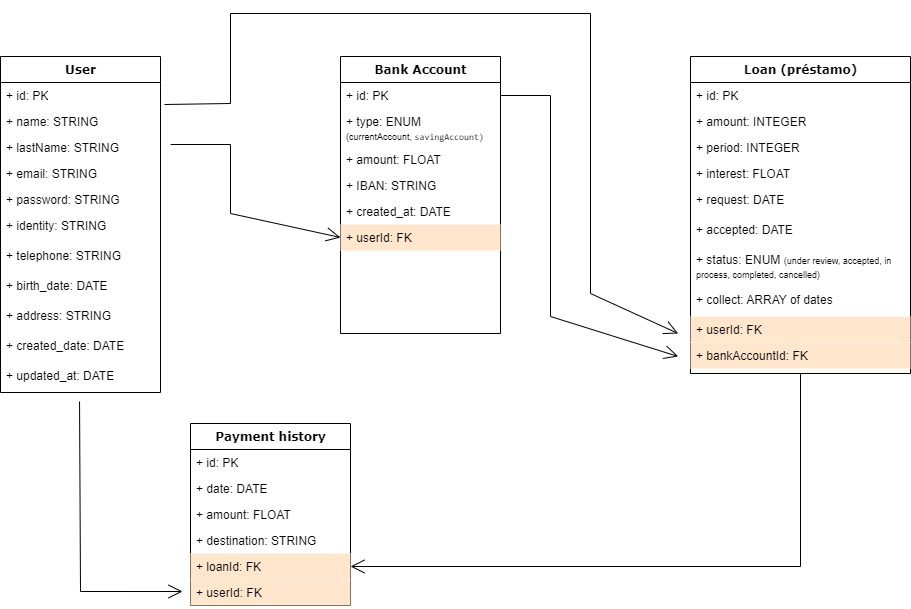

The diagram above was exported from draw.io. Its source (the exported page's mxGraphModel, read from the mxfile embedded in the PNG):
<mxGraphModel dx="1514" dy="455" grid="1" gridSize="10" guides="1" tooltips="1" connect="1" arrows="1" fold="1" page="1" pageScale="1" pageWidth="1100" pageHeight="850" background="none" math="0" shadow="0">
  <root>
    <mxCell id="0" />
    <mxCell id="1" parent="0" />
    <mxCell id="78961159f06e98e8-17" value="User" style="swimlane;html=1;fontStyle=1;align=center;verticalAlign=top;childLayout=stackLayout;horizontal=1;startSize=26;horizontalStack=0;resizeParent=1;resizeLast=0;collapsible=1;marginBottom=0;swimlaneFillColor=#ffffff;rounded=0;shadow=0;comic=0;labelBackgroundColor=none;strokeWidth=1;fillColor=none;fontFamily=Verdana;fontSize=12" parent="1" vertex="1">
      <mxGeometry x="90" y="83" width="160" height="336" as="geometry" />
    </mxCell>
    <mxCell id="78961159f06e98e8-21" value="+ id: PK" style="text;html=1;strokeColor=none;fillColor=none;align=left;verticalAlign=top;spacingLeft=4;spacingRight=4;whiteSpace=wrap;overflow=hidden;rotatable=0;points=[[0,0.5],[1,0.5]];portConstraint=eastwest;" parent="78961159f06e98e8-17" vertex="1">
      <mxGeometry y="26" width="160" height="26" as="geometry" />
    </mxCell>
    <mxCell id="78961159f06e98e8-23" value="+ name: STRING" style="text;html=1;strokeColor=none;fillColor=none;align=left;verticalAlign=top;spacingLeft=4;spacingRight=4;whiteSpace=wrap;overflow=hidden;rotatable=0;points=[[0,0.5],[1,0.5]];portConstraint=eastwest;" parent="78961159f06e98e8-17" vertex="1">
      <mxGeometry y="52" width="160" height="26" as="geometry" />
    </mxCell>
    <mxCell id="78961159f06e98e8-25" value="+ lastName: STRING" style="text;html=1;strokeColor=none;fillColor=none;align=left;verticalAlign=top;spacingLeft=4;spacingRight=4;whiteSpace=wrap;overflow=hidden;rotatable=0;points=[[0,0.5],[1,0.5]];portConstraint=eastwest;" parent="78961159f06e98e8-17" vertex="1">
      <mxGeometry y="78" width="160" height="26" as="geometry" />
    </mxCell>
    <mxCell id="78961159f06e98e8-26" value="+ email: STRING" style="text;html=1;strokeColor=none;fillColor=none;align=left;verticalAlign=top;spacingLeft=4;spacingRight=4;whiteSpace=wrap;overflow=hidden;rotatable=0;points=[[0,0.5],[1,0.5]];portConstraint=eastwest;" parent="78961159f06e98e8-17" vertex="1">
      <mxGeometry y="104" width="160" height="26" as="geometry" />
    </mxCell>
    <mxCell id="78961159f06e98e8-24" value="+ password: STRING" style="text;html=1;strokeColor=none;fillColor=none;align=left;verticalAlign=top;spacingLeft=4;spacingRight=4;whiteSpace=wrap;overflow=hidden;rotatable=0;points=[[0,0.5],[1,0.5]];portConstraint=eastwest;" parent="78961159f06e98e8-17" vertex="1">
      <mxGeometry y="130" width="160" height="26" as="geometry" />
    </mxCell>
    <mxCell id="kqYAzqDwmhLs4kXtP-fN-18" value="+ identity: STRING" style="text;html=1;strokeColor=none;fillColor=none;align=left;verticalAlign=top;spacingLeft=4;spacingRight=4;whiteSpace=wrap;overflow=hidden;rotatable=0;points=[[0,0.5],[1,0.5]];portConstraint=eastwest;" vertex="1" parent="78961159f06e98e8-17">
      <mxGeometry y="156" width="160" height="30" as="geometry" />
    </mxCell>
    <mxCell id="78961159f06e98e8-27" value="+ telephone: STRING" style="text;html=1;strokeColor=none;fillColor=none;align=left;verticalAlign=top;spacingLeft=4;spacingRight=4;whiteSpace=wrap;overflow=hidden;rotatable=0;points=[[0,0.5],[1,0.5]];portConstraint=eastwest;" parent="78961159f06e98e8-17" vertex="1">
      <mxGeometry y="186" width="160" height="30" as="geometry" />
    </mxCell>
    <mxCell id="kqYAzqDwmhLs4kXtP-fN-21" value="+ birth_date: DATE" style="text;html=1;strokeColor=none;fillColor=none;align=left;verticalAlign=top;spacingLeft=4;spacingRight=4;whiteSpace=wrap;overflow=hidden;rotatable=0;points=[[0,0.5],[1,0.5]];portConstraint=eastwest;" vertex="1" parent="78961159f06e98e8-17">
      <mxGeometry y="216" width="160" height="30" as="geometry" />
    </mxCell>
    <mxCell id="kqYAzqDwmhLs4kXtP-fN-19" value="+ address: STRING" style="text;html=1;strokeColor=none;fillColor=none;align=left;verticalAlign=top;spacingLeft=4;spacingRight=4;whiteSpace=wrap;overflow=hidden;rotatable=0;points=[[0,0.5],[1,0.5]];portConstraint=eastwest;" vertex="1" parent="78961159f06e98e8-17">
      <mxGeometry y="246" width="160" height="30" as="geometry" />
    </mxCell>
    <mxCell id="kqYAzqDwmhLs4kXtP-fN-2" value="+ created_date: DATE" style="text;html=1;strokeColor=none;fillColor=none;align=left;verticalAlign=top;spacingLeft=4;spacingRight=4;whiteSpace=wrap;overflow=hidden;rotatable=0;points=[[0,0.5],[1,0.5]];portConstraint=eastwest;" vertex="1" parent="78961159f06e98e8-17">
      <mxGeometry y="276" width="160" height="30" as="geometry" />
    </mxCell>
    <mxCell id="kqYAzqDwmhLs4kXtP-fN-4" value="+ updated_at: DATE" style="text;html=1;strokeColor=none;fillColor=none;align=left;verticalAlign=top;spacingLeft=4;spacingRight=4;whiteSpace=wrap;overflow=hidden;rotatable=0;points=[[0,0.5],[1,0.5]];portConstraint=eastwest;" vertex="1" parent="78961159f06e98e8-17">
      <mxGeometry y="306" width="160" height="30" as="geometry" />
    </mxCell>
    <mxCell id="78961159f06e98e8-30" value="Bank Account" style="swimlane;html=1;fontStyle=1;align=center;verticalAlign=top;childLayout=stackLayout;horizontal=1;startSize=26;horizontalStack=0;resizeParent=1;resizeLast=0;collapsible=1;marginBottom=0;swimlaneFillColor=#ffffff;rounded=0;shadow=0;comic=0;labelBackgroundColor=none;strokeWidth=1;fillColor=none;fontFamily=Verdana;fontSize=12" parent="1" vertex="1">
      <mxGeometry x="430" y="83" width="160" height="277" as="geometry" />
    </mxCell>
    <mxCell id="78961159f06e98e8-31" value="+ id: PK" style="text;html=1;strokeColor=none;fillColor=none;align=left;verticalAlign=top;spacingLeft=4;spacingRight=4;whiteSpace=wrap;overflow=hidden;rotatable=0;points=[[0,0.5],[1,0.5]];portConstraint=eastwest;" parent="78961159f06e98e8-30" vertex="1">
      <mxGeometry y="26" width="160" height="26" as="geometry" />
    </mxCell>
    <mxCell id="78961159f06e98e8-32" value="+ type: ENUM&lt;font style=&quot;font-size: 8px;&quot;&gt; &lt;/font&gt;&lt;font style=&quot;font-size: 9px;&quot;&gt;(currentAccount,&amp;nbsp;&lt;span style=&quot;font-family: Consolas, &amp;quot;Courier New&amp;quot;, monospace;&quot;&gt;savingAccount)&lt;/span&gt;&lt;/font&gt;" style="text;html=1;strokeColor=none;fillColor=none;align=left;verticalAlign=top;spacingLeft=4;spacingRight=4;whiteSpace=wrap;overflow=hidden;rotatable=0;points=[[0,0.5],[1,0.5]];portConstraint=eastwest;" parent="78961159f06e98e8-30" vertex="1">
      <mxGeometry y="52" width="160" height="38" as="geometry" />
    </mxCell>
    <mxCell id="78961159f06e98e8-36" value="+ amount: FLOAT" style="text;html=1;strokeColor=none;fillColor=none;align=left;verticalAlign=top;spacingLeft=4;spacingRight=4;whiteSpace=wrap;overflow=hidden;rotatable=0;points=[[0,0.5],[1,0.5]];portConstraint=eastwest;" parent="78961159f06e98e8-30" vertex="1">
      <mxGeometry y="90" width="160" height="26" as="geometry" />
    </mxCell>
    <mxCell id="kqYAzqDwmhLs4kXtP-fN-13" value="+ IBAN: STRING" style="text;html=1;strokeColor=none;fillColor=none;align=left;verticalAlign=top;spacingLeft=4;spacingRight=4;whiteSpace=wrap;overflow=hidden;rotatable=0;points=[[0,0.5],[1,0.5]];portConstraint=eastwest;" vertex="1" parent="78961159f06e98e8-30">
      <mxGeometry y="116" width="160" height="26" as="geometry" />
    </mxCell>
    <mxCell id="kqYAzqDwmhLs4kXtP-fN-22" value="+ created_at: DATE" style="text;html=1;strokeColor=none;fillColor=none;align=left;verticalAlign=top;spacingLeft=4;spacingRight=4;whiteSpace=wrap;overflow=hidden;rotatable=0;points=[[0,0.5],[1,0.5]];portConstraint=eastwest;" vertex="1" parent="78961159f06e98e8-30">
      <mxGeometry y="142" width="160" height="26" as="geometry" />
    </mxCell>
    <mxCell id="kqYAzqDwmhLs4kXtP-fN-5" value="+ userId: FK" style="text;html=1;align=left;verticalAlign=top;spacingLeft=4;spacingRight=4;whiteSpace=wrap;overflow=hidden;rotatable=0;points=[[0,0.5],[1,0.5]];portConstraint=eastwest;fillColor=#ffe6cc;strokeColor=none;" vertex="1" parent="78961159f06e98e8-30">
      <mxGeometry y="168" width="160" height="26" as="geometry" />
    </mxCell>
    <mxCell id="78961159f06e98e8-43" value="Loan (préstamo)" style="swimlane;html=1;fontStyle=1;align=center;verticalAlign=top;childLayout=stackLayout;horizontal=1;startSize=26;horizontalStack=0;resizeParent=1;resizeLast=0;collapsible=1;marginBottom=0;swimlaneFillColor=#ffffff;rounded=0;shadow=0;comic=0;labelBackgroundColor=none;strokeWidth=1;fillColor=none;fontFamily=Verdana;fontSize=12" parent="1" vertex="1">
      <mxGeometry x="780" y="83" width="220" height="317" as="geometry" />
    </mxCell>
    <mxCell id="78961159f06e98e8-44" value="+ id: PK" style="text;html=1;strokeColor=none;fillColor=none;align=left;verticalAlign=top;spacingLeft=4;spacingRight=4;whiteSpace=wrap;overflow=hidden;rotatable=0;points=[[0,0.5],[1,0.5]];portConstraint=eastwest;" parent="78961159f06e98e8-43" vertex="1">
      <mxGeometry y="26" width="220" height="26" as="geometry" />
    </mxCell>
    <mxCell id="78961159f06e98e8-45" value="+ amount:&amp;nbsp;INTEGER&lt;br&gt;&amp;nbsp;" style="text;html=1;strokeColor=none;fillColor=none;align=left;verticalAlign=top;spacingLeft=4;spacingRight=4;whiteSpace=wrap;overflow=hidden;rotatable=0;points=[[0,0.5],[1,0.5]];portConstraint=eastwest;" parent="78961159f06e98e8-43" vertex="1">
      <mxGeometry y="52" width="220" height="26" as="geometry" />
    </mxCell>
    <mxCell id="78961159f06e98e8-49" value="+ period: INTEGER" style="text;html=1;strokeColor=none;fillColor=none;align=left;verticalAlign=top;spacingLeft=4;spacingRight=4;whiteSpace=wrap;overflow=hidden;rotatable=0;points=[[0,0.5],[1,0.5]];portConstraint=eastwest;" parent="78961159f06e98e8-43" vertex="1">
      <mxGeometry y="78" width="220" height="26" as="geometry" />
    </mxCell>
    <mxCell id="78961159f06e98e8-50" value="+ interest: FLOAT" style="text;html=1;strokeColor=none;fillColor=none;align=left;verticalAlign=top;spacingLeft=4;spacingRight=4;whiteSpace=wrap;overflow=hidden;rotatable=0;points=[[0,0.5],[1,0.5]];portConstraint=eastwest;" parent="78961159f06e98e8-43" vertex="1">
      <mxGeometry y="104" width="220" height="26" as="geometry" />
    </mxCell>
    <mxCell id="kqYAzqDwmhLs4kXtP-fN-20" value="+ request: DATE" style="text;html=1;strokeColor=none;fillColor=none;align=left;verticalAlign=top;spacingLeft=4;spacingRight=4;whiteSpace=wrap;overflow=hidden;rotatable=0;points=[[0,0.5],[1,0.5]];portConstraint=eastwest;" vertex="1" parent="78961159f06e98e8-43">
      <mxGeometry y="130" width="220" height="30" as="geometry" />
    </mxCell>
    <mxCell id="kqYAzqDwmhLs4kXtP-fN-11" value="+ accepted: DATE" style="text;html=1;strokeColor=none;fillColor=none;align=left;verticalAlign=top;spacingLeft=4;spacingRight=4;whiteSpace=wrap;overflow=hidden;rotatable=0;points=[[0,0.5],[1,0.5]];portConstraint=eastwest;" vertex="1" parent="78961159f06e98e8-43">
      <mxGeometry y="160" width="220" height="30" as="geometry" />
    </mxCell>
    <mxCell id="kqYAzqDwmhLs4kXtP-fN-24" value="+ status: ENUM &lt;font style=&quot;font-size: 9px;&quot;&gt;(under review, accepted, in process, completed, cancelled)&lt;/font&gt;" style="text;html=1;strokeColor=none;fillColor=none;align=left;verticalAlign=top;spacingLeft=4;spacingRight=4;whiteSpace=wrap;overflow=hidden;rotatable=0;points=[[0,0.5],[1,0.5]];portConstraint=eastwest;" vertex="1" parent="78961159f06e98e8-43">
      <mxGeometry y="190" width="220" height="40" as="geometry" />
    </mxCell>
    <mxCell id="kqYAzqDwmhLs4kXtP-fN-12" value="+ collect: ARRAY of dates" style="text;html=1;strokeColor=none;fillColor=none;align=left;verticalAlign=top;spacingLeft=4;spacingRight=4;whiteSpace=wrap;overflow=hidden;rotatable=0;points=[[0,0.5],[1,0.5]];portConstraint=eastwest;" vertex="1" parent="78961159f06e98e8-43">
      <mxGeometry y="230" width="220" height="30" as="geometry" />
    </mxCell>
    <mxCell id="kqYAzqDwmhLs4kXtP-fN-10" value="+ userId: FK" style="text;html=1;strokeColor=none;fillColor=#ffe6cc;align=left;verticalAlign=top;spacingLeft=4;spacingRight=4;whiteSpace=wrap;overflow=hidden;rotatable=0;points=[[0,0.5],[1,0.5]];portConstraint=eastwest;" vertex="1" parent="78961159f06e98e8-43">
      <mxGeometry y="260" width="220" height="26" as="geometry" />
    </mxCell>
    <mxCell id="kqYAzqDwmhLs4kXtP-fN-8" value="+ bankAccountId: FK" style="text;html=1;strokeColor=none;fillColor=#ffe6cc;align=left;verticalAlign=top;spacingLeft=4;spacingRight=4;whiteSpace=wrap;overflow=hidden;rotatable=0;points=[[0,0.5],[1,0.5]];portConstraint=eastwest;" vertex="1" parent="78961159f06e98e8-43">
      <mxGeometry y="286" width="220" height="26" as="geometry" />
    </mxCell>
    <mxCell id="78961159f06e98e8-69" value="Payment history" style="swimlane;html=1;fontStyle=1;align=center;verticalAlign=top;childLayout=stackLayout;horizontal=1;startSize=26;horizontalStack=0;resizeParent=1;resizeLast=0;collapsible=1;marginBottom=0;swimlaneFillColor=#ffffff;rounded=0;shadow=0;comic=0;labelBackgroundColor=none;strokeWidth=1;fillColor=none;fontFamily=Verdana;fontSize=12" parent="1" vertex="1">
      <mxGeometry x="280" y="450" width="160" height="182" as="geometry" />
    </mxCell>
    <mxCell id="78961159f06e98e8-70" value="+ id: PK" style="text;html=1;strokeColor=none;fillColor=none;align=left;verticalAlign=top;spacingLeft=4;spacingRight=4;whiteSpace=wrap;overflow=hidden;rotatable=0;points=[[0,0.5],[1,0.5]];portConstraint=eastwest;" parent="78961159f06e98e8-69" vertex="1">
      <mxGeometry y="26" width="160" height="26" as="geometry" />
    </mxCell>
    <mxCell id="78961159f06e98e8-71" value="+ date: DATE" style="text;html=1;strokeColor=none;fillColor=none;align=left;verticalAlign=top;spacingLeft=4;spacingRight=4;whiteSpace=wrap;overflow=hidden;rotatable=0;points=[[0,0.5],[1,0.5]];portConstraint=eastwest;" parent="78961159f06e98e8-69" vertex="1">
      <mxGeometry y="52" width="160" height="26" as="geometry" />
    </mxCell>
    <mxCell id="78961159f06e98e8-72" value="+ amount: FLOAT" style="text;html=1;strokeColor=none;fillColor=none;align=left;verticalAlign=top;spacingLeft=4;spacingRight=4;whiteSpace=wrap;overflow=hidden;rotatable=0;points=[[0,0.5],[1,0.5]];portConstraint=eastwest;" parent="78961159f06e98e8-69" vertex="1">
      <mxGeometry y="78" width="160" height="26" as="geometry" />
    </mxCell>
    <mxCell id="78961159f06e98e8-74" value="+ destination: STRING" style="text;html=1;strokeColor=none;fillColor=none;align=left;verticalAlign=top;spacingLeft=4;spacingRight=4;whiteSpace=wrap;overflow=hidden;rotatable=0;points=[[0,0.5],[1,0.5]];portConstraint=eastwest;" parent="78961159f06e98e8-69" vertex="1">
      <mxGeometry y="104" width="160" height="26" as="geometry" />
    </mxCell>
    <mxCell id="kqYAzqDwmhLs4kXtP-fN-23" value="+ loanId: FK" style="text;html=1;strokeColor=none;fillColor=#ffe6cc;align=left;verticalAlign=top;spacingLeft=4;spacingRight=4;whiteSpace=wrap;overflow=hidden;rotatable=0;points=[[0,0.5],[1,0.5]];portConstraint=eastwest;" vertex="1" parent="78961159f06e98e8-69">
      <mxGeometry y="130" width="160" height="26" as="geometry" />
    </mxCell>
    <mxCell id="78961159f06e98e8-75" value="+ userId: FK" style="text;html=1;strokeColor=none;fillColor=#ffe6cc;align=left;verticalAlign=top;spacingLeft=4;spacingRight=4;whiteSpace=wrap;overflow=hidden;rotatable=0;points=[[0,0.5],[1,0.5]];portConstraint=eastwest;" parent="78961159f06e98e8-69" vertex="1">
      <mxGeometry y="156" width="160" height="26" as="geometry" />
    </mxCell>
    <mxCell id="kqYAzqDwmhLs4kXtP-fN-6" value="" style="endArrow=open;endFill=1;endSize=12;html=1;rounded=0;fontSize=9;fontColor=#000000;entryX=0;entryY=0.5;entryDx=0;entryDy=0;exitX=1.063;exitY=0.385;exitDx=0;exitDy=0;exitPerimeter=0;" edge="1" parent="1" source="78961159f06e98e8-25" target="kqYAzqDwmhLs4kXtP-fN-5">
      <mxGeometry width="160" relative="1" as="geometry">
        <mxPoint x="250" y="120" as="sourcePoint" />
        <mxPoint x="530" y="230" as="targetPoint" />
        <Array as="points">
          <mxPoint x="320" y="171" />
          <mxPoint x="320" y="240" />
        </Array>
      </mxGeometry>
    </mxCell>
    <mxCell id="kqYAzqDwmhLs4kXtP-fN-7" value="" style="endArrow=open;endFill=1;endSize=12;html=1;rounded=0;fontSize=9;fontColor=#000000;exitX=1;exitY=0.5;exitDx=0;exitDy=0;entryX=-0.056;entryY=0.538;entryDx=0;entryDy=0;entryPerimeter=0;" edge="1" parent="1" source="78961159f06e98e8-31" target="kqYAzqDwmhLs4kXtP-fN-8">
      <mxGeometry width="160" relative="1" as="geometry">
        <mxPoint x="260" y="132" as="sourcePoint" />
        <mxPoint x="730" y="263" as="targetPoint" />
        <Array as="points">
          <mxPoint x="640" y="122" />
          <mxPoint x="640" y="343" />
        </Array>
      </mxGeometry>
    </mxCell>
    <mxCell id="kqYAzqDwmhLs4kXtP-fN-9" value="" style="endArrow=open;endFill=1;endSize=12;html=1;rounded=0;fontSize=9;fontColor=#000000;exitX=1.025;exitY=0.846;exitDx=0;exitDy=0;exitPerimeter=0;entryX=-0.056;entryY=0.654;entryDx=0;entryDy=0;entryPerimeter=0;" edge="1" parent="1" source="78961159f06e98e8-21" target="kqYAzqDwmhLs4kXtP-fN-10">
      <mxGeometry width="160" relative="1" as="geometry">
        <mxPoint x="250" y="133" as="sourcePoint" />
        <mxPoint x="760" y="300" as="targetPoint" />
        <Array as="points">
          <mxPoint x="320" y="130" />
          <mxPoint x="320" y="40" />
          <mxPoint x="680" y="40" />
          <mxPoint x="680" y="320" />
        </Array>
      </mxGeometry>
    </mxCell>
    <mxCell id="kqYAzqDwmhLs4kXtP-fN-16" value="" style="endArrow=open;endFill=1;endSize=12;html=1;rounded=0;fontSize=9;fontColor=#000000;entryX=-0.05;entryY=0.462;entryDx=0;entryDy=0;exitX=0.494;exitY=1.3;exitDx=0;exitDy=0;exitPerimeter=0;entryPerimeter=0;" edge="1" parent="1" source="kqYAzqDwmhLs4kXtP-fN-4" target="78961159f06e98e8-75">
      <mxGeometry width="160" relative="1" as="geometry">
        <mxPoint x="260" y="130" as="sourcePoint" />
        <mxPoint x="440" y="300" as="targetPoint" />
        <Array as="points">
          <mxPoint x="170" y="618" />
        </Array>
      </mxGeometry>
    </mxCell>
    <mxCell id="kqYAzqDwmhLs4kXtP-fN-17" value="" style="endArrow=open;endFill=1;endSize=12;html=1;rounded=0;fontSize=9;fontColor=#000000;exitX=0.5;exitY=1;exitDx=0;exitDy=0;" edge="1" parent="1" source="78961159f06e98e8-43" target="kqYAzqDwmhLs4kXtP-fN-23">
      <mxGeometry width="160" relative="1" as="geometry">
        <mxPoint x="900" y="410" as="sourcePoint" />
        <mxPoint x="440" y="300" as="targetPoint" />
        <Array as="points">
          <mxPoint x="890" y="593" />
        </Array>
      </mxGeometry>
    </mxCell>
  </root>
</mxGraphModel>